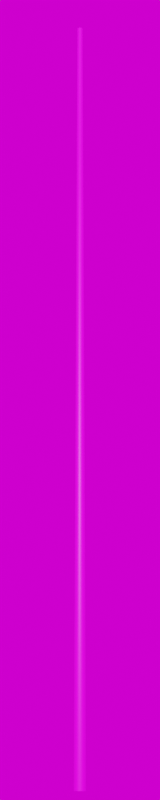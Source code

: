 # Source: Stahl_11000.blend  (saved by Blender 3.3.6; exported with 4.5.12 LTS)
import bpy
from mathutils import Matrix  # noqa: F401  (used for matrix-valued properties, if any)

bpy.ops.wm.read_factory_settings(use_empty=True)
scene = bpy.context.scene
scene.name = 'Scene'

# ---- collections
col_collection = bpy.data.collections.new('Collection'); scene.collection.children.link(col_collection)

# ---- images (referenced by path relative to the original .blend; pixels are not part of the script)
import os
ASSET_DIR = os.environ.get("B2B_ASSET_DIR", "")  # directory of the original .blend (textures are referenced by path, not embedded)
HERE = os.path.dirname(os.path.abspath(__file__))  # packed textures are extracted next to this script under _unpacked/

def load_image(name, relpath, width, height, colorspace="sRGB"):
    """Load a texture the original file referenced (path relative to the .blend, or extracted next to this script)."""
    p = next((c for c in (os.path.join(HERE, relpath), os.path.join(ASSET_DIR, relpath)) if relpath and os.path.exists(c)), "")
    if p:
        img = bpy.data.images.load(p, check_existing=True)
        img.name = name
    else:  # same state as the original file: an image datablock whose file is absent (Cycles renders it pink)
        img = bpy.data.images.new(name, width, height)
        img.source = "FILE"
        img.filepath = "//" + (relpath or name)
    img.colorspace_settings.name = colorspace
    return img
img_galvanized_metal_texture_seamless_hr_jpg_003 = load_image('galvanized-metal-texture-seamless-hr.jpg.003', 'galvanized-metal-texture-seamless-hr.jpg', 1024, 1024, 'sRGB')
img_kloofendal_48d_partly_cloudy_puresky_8k_hdr = load_image('kloofendal_48d_partly_cloudy_puresky_8k.hdr', 'kloofendal_48d_partly_cloudy_puresky_8k.hdr', 1024, 1024, 'Linear Rec.709')

# ---- materials (node trees are filled in below, after node groups)
mat_galvanized_metall_020 = bpy.data.materials.new('galvanized_metall.020')
mat_galvanized_metall_020.roughness = 0.5

# ---- material node trees
mat_galvanized_metall_020.use_nodes = True; mat_galvanized_metall_020.node_tree.nodes.clear()
_N = mat_galvanized_metall_020.node_tree.nodes; _L = mat_galvanized_metall_020.node_tree.links
n0 = _N.new('ShaderNodeBsdfPrincipled'); n0.name = 'Principled BSDF'; n0.location = (1200, 0)
n0.distribution = 'GGX'
n0.subsurface_method = 'RANDOM_WALK_SKIN'
n0.inputs[3].default_value = 1.45
n0.inputs[27].default_value = (0.0, 0.0, 0.0, 1.0)
n0.inputs[28].default_value = 1.0
n1 = _N.new('ShaderNodeOutputMaterial'); n1.name = 'Material Output'; n1.location = (1500, 0)
n2 = _N.new('ShaderNodeTexImage'); n2.name = 'Image Texture'; n2.location = (600, 0)
n2.image = img_galvanized_metal_texture_seamless_hr_jpg_003
_L.new(n2.outputs[0], n0.inputs[0])
_L.new(n0.outputs[0], n1.inputs[0])
n1.is_active_output = True

# ---- world
world_world = bpy.data.worlds.new('World'); scene.world = world_world
world_world.use_nodes = True; world_world.node_tree.nodes.clear()
_N = world_world.node_tree.nodes; _L = world_world.node_tree.links
n0 = _N.new('ShaderNodeOutputWorld'); n0.name = 'World Output'; n0.location = (300, 300)
n1 = _N.new('ShaderNodeBackground'); n1.name = 'Background'; n1.location = (10, 300)
n2 = _N.new('ShaderNodeTexEnvironment'); n2.name = 'Environment Texture'; n2.location = (-280, 280)
n2.image = img_kloofendal_48d_partly_cloudy_puresky_8k_hdr
_L.new(n1.outputs[0], n0.inputs[0])
_L.new(n2.outputs[0], n1.inputs[0])
n0.is_active_output = True
world_world.color = (0.05088, 0.05088, 0.05088)
world_world.use_sun_shadow = False
world_world.sun_shadow_jitter_overblur = 0.0

# ---- cameras
cam_camera = bpy.data.cameras.new('Camera')
cam_camera.lens = 100.0

# ---- meshes
me_mast_11_0m_metalogalva_001 = bpy.data.meshes.new('Mast_11,0m_Metalogalva.001')
me_mast_11_0m_metalogalva_001.from_pydata([(0.0, 0.0, 11.0), (0.0, 0.038, 11.0), (0.0, 0.088, 0.0), (0.0, 0.0, 11.0), (-0.01454, 0.03511, 11.0), (-0.03368, 0.0813, 0.0), (0.0, 0.0, 11.0), (-0.02687, 0.02687, 11.0), (-0.06222, 0.06222, 0.0), (0.0, 0.0, 11.0), (-0.03511, 0.01454, 11.0), (-0.0813, 0.03368, 0.0), (0.0, 0.0, 11.0), (-0.038, 0.0, 11.0), (-0.088, 0.0, 0.0), (0.0, 0.0, 11.0), (-0.03511, -0.01454, 11.0), (-0.0813, -0.03368, 0.0), (0.0, 0.0, 11.0), (-0.02687, -0.02687, 11.0), (-0.06222, -0.06222, 0.0), (0.0, 0.0, 11.0), (-0.01454, -0.03511, 11.0), (-0.03368, -0.0813, 0.0), (0.0, 0.0, 11.0), (0.0, -0.038, 11.0), (0.0, -0.088, 0.0), (0.0, 0.0, 11.0), (0.01454, -0.03511, 11.0), (0.03368, -0.0813, 0.0), (0.0, 0.0, 11.0), (0.02687, -0.02687, 11.0), (0.06222, -0.06222, 0.0), (0.0, 0.0, 11.0), (0.03511, -0.01454, 11.0), (0.0813, -0.03368, 0.0), (0.0, 0.0, 11.0), (0.038, 0.0, 11.0), (0.088, 0.0, 0.0), (0.0, 0.0, 11.0), (0.03511, 0.01454, 11.0), (0.0813, 0.03368, 0.0), (0.0, 0.0, 11.0), (0.02687, 0.02687, 11.0), (0.06222, 0.06222, 0.0), (0.0, 0.0, 11.0), (0.01454, 0.03511, 11.0), (0.03368, 0.0813, 0.0)], [], [(0, 4, 3), (3, 7, 6), (6, 10, 9), (9, 13, 12), (12, 16, 15), (15, 19, 18), (18, 22, 21), (21, 25, 24), (24, 28, 27), (27, 31, 30), (30, 34, 33), (33, 37, 36), (36, 40, 39), (39, 43, 42), (42, 46, 45), (45, 1, 0), (2, 4, 1), (4, 8, 7), (8, 10, 7), (11, 13, 10), (14, 16, 13), (16, 20, 19), (20, 22, 19), (23, 25, 22), (26, 28, 25), (29, 31, 28), (32, 34, 31), (35, 37, 34), (38, 40, 37), (41, 43, 40), (44, 46, 43), (47, 1, 46), (0, 1, 4), (3, 4, 7), (6, 7, 10), (9, 10, 13), (12, 13, 16), (15, 16, 19), (18, 19, 22), (21, 22, 25), (24, 25, 28), (27, 28, 31), (30, 31, 34), (33, 34, 37), (36, 37, 40), (39, 40, 43), (42, 43, 46), (45, 46, 1), (2, 5, 4), (4, 5, 8), (8, 11, 10), (11, 14, 13), (14, 17, 16), (16, 17, 20), (20, 23, 22), (23, 26, 25), (26, 29, 28), (29, 32, 31), (32, 35, 34), (35, 38, 37), (38, 41, 40), (41, 44, 43), (44, 47, 46), (47, 2, 1)])
me_mast_11_0m_metalogalva_001.polygons.foreach_set('use_smooth', [True] * 64)
_uv = me_mast_11_0m_metalogalva_001.uv_layers.new(name='UVMap')
_uv.uv.foreach_set('vector', [0.0, 27.09, 0.0625, 27.09, 0.0625, 27.09, 0.0625, 27.09, 0.125, 27.09, 0.125, 27.09, 0.125, 27.09, 0.1875, 27.09, 0.1875, 27.09, 0.1875, 27.09, 0.25, 27.09, 0.25, 27.09, 0.25, 27.09, 0.3125, 27.09, 0.3125, 27.09, 0.3125, 27.09, 0.375, 27.09, 0.375, 27.09, 0.375, 27.09, 0.4375, 27.09, 0.4375, 27.09, 0.4375, 27.09, 0.5, 27.09, 0.5, 27.09, 0.5, 27.09, 0.5625, 27.09, 0.5625, 27.09, 0.5625, 27.09, 0.625, 27.09, 0.625, 27.09, 0.625, 27.09, 0.6875, 27.09, 0.6875, 27.09, 0.6875, 27.09, 0.75, 27.09, 0.75, 27.09, 0.75, 27.09, 0.8125, 27.09, 0.8125, 27.09, 0.8125, 27.09, 0.875, 27.09, 0.875, 27.09, 0.875, 27.09, 0.9375, 27.09, 0.9375, 27.09, 0.9375, 27.09, 1.0, 27.09, 1.0, 27.09, 0.0, -16.09, 0.0625, 27.09, 0.0, 27.09, 0.0625, 27.09, 0.125, -16.09, 0.125, 27.09, 0.125, -16.09, 0.1875, 27.09, 0.125, 27.09, 0.1875, -16.09, 0.25, 27.09, 0.1875, 27.09, 0.25, -16.09, 0.3125, 27.09, 0.25, 27.09, 0.3125, 27.09, 0.375, -16.09, 0.375, 27.09, 0.375, -16.09, 0.4375, 27.09, 0.375, 27.09, 0.4375, -16.09, 0.5, 27.09, 0.4375, 27.09, 0.5, -16.09, 0.5625, 27.09, 0.5, 27.09, 0.5625, -16.09, 0.625, 27.09, 0.5625, 27.09, 0.625, -16.09, 0.6875, 27.09, 0.625, 27.09, 0.6875, -16.09, 0.75, 27.09, 0.6875, 27.09, 0.75, -16.09, 0.8125, 27.09, 0.75, 27.09, 0.8125, -16.09, 0.875, 27.09, 0.8125, 27.09, 0.875, -16.09, 0.9375, 27.09, 0.875, 27.09, 0.9375, -16.09, 1.0, 27.09, 0.9375, 27.09, 0.0, 27.09, 0.0, 27.09, 0.0625, 27.09, 0.0625, 27.09, 0.0625, 27.09, 0.125, 27.09, 0.125, 27.09, 0.125, 27.09, 0.1875, 27.09, 0.1875, 27.09, 0.1875, 27.09, 0.25, 27.09, 0.25, 27.09, 0.25, 27.09, 0.3125, 27.09, 0.3125, 27.09, 0.3125, 27.09, 0.375, 27.09, 0.375, 27.09, 0.375, 27.09, 0.4375, 27.09, 0.4375, 27.09, 0.4375, 27.09, 0.5, 27.09, 0.5, 27.09, 0.5, 27.09, 0.5625, 27.09, 0.5625, 27.09, 0.5625, 27.09, 0.625, 27.09, 0.625, 27.09, 0.625, 27.09, 0.6875, 27.09, 0.6875, 27.09, 0.6875, 27.09, 0.75, 27.09, 0.75, 27.09, 0.75, 27.09, 0.8125, 27.09, 0.8125, 27.09, 0.8125, 27.09, 0.875, 27.09, 0.875, 27.09, 0.875, 27.09, 0.9375, 27.09, 0.9375, 27.09, 0.9375, 27.09, 1.0, 27.09, 0.0, -16.09, 0.0625, -16.09, 0.0625, 27.09, 0.0625, 27.09, 0.0625, -16.09, 0.125, -16.09, 0.125, -16.09, 0.1875, -16.09, 0.1875, 27.09, 0.1875, -16.09, 0.25, -16.09, 0.25, 27.09, 0.25, -16.09, 0.3125, -16.09, 0.3125, 27.09, 0.3125, 27.09, 0.3125, -16.09, 0.375, -16.09, 0.375, -16.09, 0.4375, -16.09, 0.4375, 27.09, 0.4375, -16.09, 0.5, -16.09, 0.5, 27.09, 0.5, -16.09, 0.5625, -16.09, 0.5625, 27.09, 0.5625, -16.09, 0.625, -16.09, 0.625, 27.09, 0.625, -16.09, 0.6875, -16.09, 0.6875, 27.09, 0.6875, -16.09, 0.75, -16.09, 0.75, 27.09, 0.75, -16.09, 0.8125, -16.09, 0.8125, 27.09, 0.8125, -16.09, 0.875, -16.09, 0.875, 27.09, 0.875, -16.09, 0.9375, -16.09, 0.9375, 27.09, 0.9375, -16.09, 1.0, -16.09, 1.0, 27.09])
me_mast_11_0m_metalogalva_001.materials.append(mat_galvanized_metall_020)
me_mast_11_0m_metalogalva_001.update()
me_mast_11_0m_metalogalva_001.normals_split_custom_set([tuple(v) for v in zip(*[iter([-4.494e-06, 0.0, 1.0, -0.285, 0.688, 0.6674, 2.996e-06, 0.0, 1.0, 2.996e-06, 0.0, 1.0, -0.5265, 0.5266, 0.6674, 0.0, 0.0, 1.0, 0.0, 0.0, 1.0, -0.688, 0.285, 0.6674, 0.0, 0.0, 1.0, 0.0, 0.0, 1.0, -0.7447, -5.183e-07, 0.6674, 0.0, 0.0, 1.0, 0.0, 0.0, 1.0, -0.688, -0.285, 0.6674, 0.0, 0.0, 1.0, 0.0, 0.0, 1.0, -0.5265, -0.5266, 0.6674, 2.996e-06, 0.0, 1.0, 2.996e-06, 0.0, 1.0, -0.285, -0.688, 0.6674, -4.494e-06, 0.0, 1.0, -4.494e-06, 0.0, 1.0, 4.421e-07, -0.7447, 0.6674, 4.494e-06, 0.0, 1.0, 4.494e-06, 0.0, 1.0, 0.285, -0.688, 0.6674, -2.996e-06, 0.0, 1.0, -2.996e-06, 0.0, 1.0, 0.5265, -0.5266, 0.6674, 0.0, 0.0, 1.0, 0.0, 0.0, 1.0, 0.688, -0.285, 0.6674, 0.0, 0.0, 1.0, 0.0, 0.0, 1.0, 0.7447, 5.183e-07, 0.6674, 0.0, 0.0, 1.0, 0.0, 0.0, 1.0, 0.688, 0.285, 0.6674, 0.0, 0.0, 1.0, 0.0, 0.0, 1.0, 0.5265, 0.5266, 0.6674, -2.996e-06, 0.0, 1.0, -2.996e-06, 0.0, 1.0, 0.285, 0.688, 0.6674, 4.494e-06, 0.0, 1.0, 4.494e-06, 0.0, 1.0, -4.421e-07, 0.7447, 0.6674, -4.494e-06, 0.0, 1.0, 3.407e-06, 1.0, 0.004545, -0.285, 0.688, 0.6674, -4.421e-07, 0.7447, 0.6674, -0.285, 0.688, 0.6674, -0.7071, 0.7071, 0.004545, -0.5265, 0.5266, 0.6674, -0.7071, 0.7071, 0.004545, -0.688, 0.285, 0.6674, -0.5265, 0.5266, 0.6674, -0.9239, 0.3827, 0.004545, -0.7447, -5.183e-07, 0.6674, -0.688, 0.285, 0.6674, -1.0, 3.445e-06, 0.004545, -0.688, -0.285, 0.6674, -0.7447, -5.183e-07, 0.6674, -0.688, -0.285, 0.6674, -0.7071, -0.7071, 0.004545, -0.5265, -0.5266, 0.6674, -0.7071, -0.7071, 0.004545, -0.285, -0.688, 0.6674, -0.5265, -0.5266, 0.6674, -0.3827, -0.9239, 0.004545, 4.421e-07, -0.7447, 0.6674, -0.285, -0.688, 0.6674, -3.407e-06, -1.0, 0.004545, 0.285, -0.688, 0.6674, 4.421e-07, -0.7447, 0.6674, 0.3827, -0.9239, 0.004545, 0.5265, -0.5266, 0.6674, 0.285, -0.688, 0.6674, 0.7071, -0.7071, 0.004545, 0.688, -0.285, 0.6674, 0.5265, -0.5266, 0.6674, 0.9239, -0.3827, 0.004545, 0.7447, 5.183e-07, 0.6674, 0.688, -0.285, 0.6674, 1.0, -3.445e-06, 0.004545, 0.688, 0.285, 0.6674, 0.7447, 5.183e-07, 0.6674, 0.9239, 0.3827, 0.004545, 0.5265, 0.5266, 0.6674, 0.688, 0.285, 0.6674, 0.7071, 0.7071, 0.004545, 0.285, 0.688, 0.6674, 0.5265, 0.5266, 0.6674, 0.3827, 0.9239, 0.004545, -4.421e-07, 0.7447, 0.6674, 0.285, 0.688, 0.6674, -4.494e-06, 0.0, 1.0, -4.421e-07, 0.7447, 0.6674, -0.285, 0.688, 0.6674, 2.996e-06, 0.0, 1.0, -0.285, 0.688, 0.6674, -0.5265, 0.5266, 0.6674, 0.0, 0.0, 1.0, -0.5265, 0.5266, 0.6674, -0.688, 0.285, 0.6674, 0.0, 0.0, 1.0, -0.688, 0.285, 0.6674, -0.7447, -5.183e-07, 0.6674, 0.0, 0.0, 1.0, -0.7447, -5.183e-07, 0.6674, -0.688, -0.285, 0.6674, 0.0, 0.0, 1.0, -0.688, -0.285, 0.6674, -0.5265, -0.5266, 0.6674, 2.996e-06, 0.0, 1.0, -0.5265, -0.5266, 0.6674, -0.285, -0.688, 0.6674, -4.494e-06, 0.0, 1.0, -0.285, -0.688, 0.6674, 4.421e-07, -0.7447, 0.6674, 4.494e-06, 0.0, 1.0, 4.421e-07, -0.7447, 0.6674, 0.285, -0.688, 0.6674, -2.996e-06, 0.0, 1.0, 0.285, -0.688, 0.6674, 0.5265, -0.5266, 0.6674, 0.0, 0.0, 1.0, 0.5265, -0.5266, 0.6674, 0.688, -0.285, 0.6674, 0.0, 0.0, 1.0, 0.688, -0.285, 0.6674, 0.7447, 5.183e-07, 0.6674, 0.0, 0.0, 1.0, 0.7447, 5.183e-07, 0.6674, 0.688, 0.285, 0.6674, 0.0, 0.0, 1.0, 0.688, 0.285, 0.6674, 0.5265, 0.5266, 0.6674, -2.996e-06, 0.0, 1.0, 0.5265, 0.5266, 0.6674, 0.285, 0.688, 0.6674, 4.494e-06, 0.0, 1.0, 0.285, 0.688, 0.6674, -4.421e-07, 0.7447, 0.6674, 3.407e-06, 1.0, 0.004545, -0.3827, 0.9239, 0.004545, -0.285, 0.688, 0.6674, -0.285, 0.688, 0.6674, -0.3827, 0.9239, 0.004545, -0.7071, 0.7071, 0.004545, -0.7071, 0.7071, 0.004545, -0.9239, 0.3827, 0.004545, -0.688, 0.285, 0.6674, -0.9239, 0.3827, 0.004545, -1.0, 3.445e-06, 0.004545, -0.7447, -5.183e-07, 0.6674, -1.0, 3.445e-06, 0.004545, -0.9239, -0.3827, 0.004545, -0.688, -0.285, 0.6674, -0.688, -0.285, 0.6674, -0.9239, -0.3827, 0.004545, -0.7071, -0.7071, 0.004545, -0.7071, -0.7071, 0.004545, -0.3827, -0.9239, 0.004545, -0.285, -0.688, 0.6674, -0.3827, -0.9239, 0.004545, -3.407e-06, -1.0, 0.004545, 4.421e-07, -0.7447, 0.6674, -3.407e-06, -1.0, 0.004545, 0.3827, -0.9239, 0.004545, 0.285, -0.688, 0.6674, 0.3827, -0.9239, 0.004545, 0.7071, -0.7071, 0.004545, 0.5265, -0.5266, 0.6674, 0.7071, -0.7071, 0.004545, 0.9239, -0.3827, 0.004545, 0.688, -0.285, 0.6674, 0.9239, -0.3827, 0.004545, 1.0, -3.445e-06, 0.004545, 0.7447, 5.183e-07, 0.6674, 1.0, -3.445e-06, 0.004545, 0.9239, 0.3827, 0.004545, 0.688, 0.285, 0.6674, 0.9239, 0.3827, 0.004545, 0.7071, 0.7071, 0.004545, 0.5265, 0.5266, 0.6674, 0.7071, 0.7071, 0.004545, 0.3827, 0.9239, 0.004545, 0.285, 0.688, 0.6674, 0.3827, 0.9239, 0.004545, 3.407e-06, 1.0, 0.004545, -4.421e-07, 0.7447, 0.6674])] * 3)])

# ---- objects
ob_camera = bpy.data.objects.new('Camera', cam_camera)
ob_mast_11_0m_metalogalva_001 = bpy.data.objects.new('Mast_11,0m_Metalogalva.001', me_mast_11_0m_metalogalva_001)

# ---- transforms, parenting, visibility, modifiers, constraints
ob_camera.location = (22.0, -22.0, 0.0)
ob_camera.rotation_euler = (1.745, 0.0, 0.7854)
ob_mast_11_0m_metalogalva_001.location = (0.0, 0.0, 0.0)

# ---- collection membership
col_collection.objects.link(ob_camera)
col_collection.objects.link(ob_mast_11_0m_metalogalva_001)

# ---- scene / render settings (as saved in the file)
scene.camera = ob_camera
scene.frame_start = 1; scene.frame_end = 250; scene.frame_set(1)
scene.render.engine = 'CYCLES'
scene.render.resolution_x = 100
scene.render.resolution_y = 500
scene.cycles.sampling_pattern = 'TABULATED_SOBOL'
scene.cycles.use_light_tree = False
scene.view_settings.view_transform = 'Filmic'
bpy.context.view_layer.update()

# ---- added for rendering (the .blend has no usable light): sun
light_auto_sun = bpy.data.lights.new('AutoSun', 'SUN')
light_auto_sun.energy = 3.0
light_auto_sun.angle = 0.0523599
ob_auto_sun = bpy.data.objects.new('AutoSun', light_auto_sun)
scene.collection.objects.link(ob_auto_sun)
ob_auto_sun.rotation_euler = (0.872665, 0.174533, 0.523599)
bpy.context.view_layer.update()
